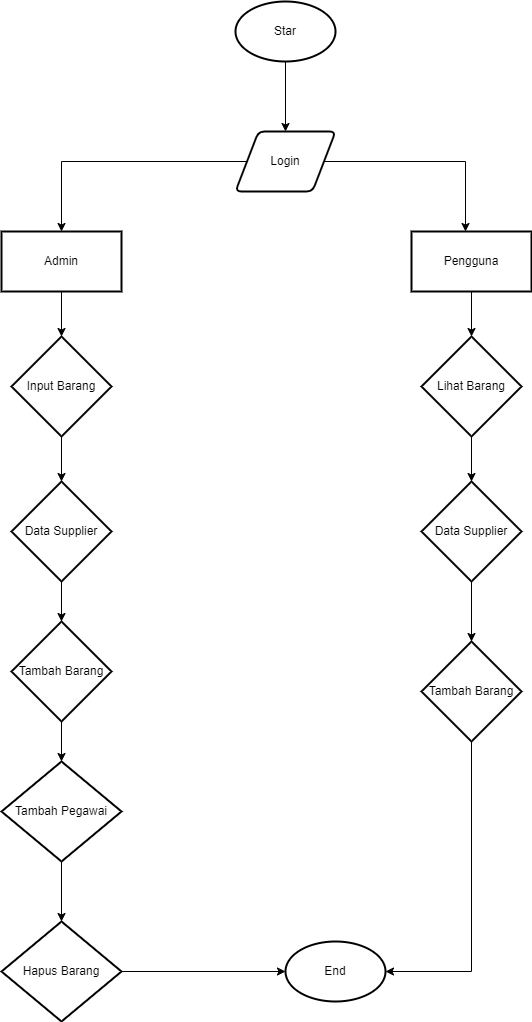

The diagram above was exported from draw.io. Its source (the exported page's mxGraphModel, read from the mxfile embedded in the PNG):
<mxGraphModel dx="880" dy="434" grid="1" gridSize="10" guides="1" tooltips="1" connect="1" arrows="1" fold="1" page="1" pageScale="1" pageWidth="827" pageHeight="1169" math="0" shadow="0">
  <root>
    <mxCell id="0" />
    <mxCell id="1" parent="0" />
    <mxCell id="G1OHgKWwXpmg8q_B3CnX-3" style="edgeStyle=orthogonalEdgeStyle;rounded=0;orthogonalLoop=1;jettySize=auto;html=1;entryX=0.5;entryY=0;entryDx=0;entryDy=0;" edge="1" parent="1" source="4FufUiiV3i_ZTQk6qWfA-1" target="4FufUiiV3i_ZTQk6qWfA-2">
      <mxGeometry relative="1" as="geometry" />
    </mxCell>
    <mxCell id="4FufUiiV3i_ZTQk6qWfA-1" value="Star" style="strokeWidth=2;html=1;shape=mxgraph.flowchart.start_1;whiteSpace=wrap;" parent="1" vertex="1">
      <mxGeometry x="364" y="200" width="100" height="60" as="geometry" />
    </mxCell>
    <mxCell id="G1OHgKWwXpmg8q_B3CnX-4" style="edgeStyle=orthogonalEdgeStyle;rounded=0;orthogonalLoop=1;jettySize=auto;html=1;entryX=0.5;entryY=0;entryDx=0;entryDy=0;" edge="1" parent="1" source="4FufUiiV3i_ZTQk6qWfA-2" target="G1OHgKWwXpmg8q_B3CnX-1">
      <mxGeometry relative="1" as="geometry" />
    </mxCell>
    <mxCell id="4FufUiiV3i_ZTQk6qWfA-2" value="Login" style="shape=parallelogram;html=1;strokeWidth=2;perimeter=parallelogramPerimeter;whiteSpace=wrap;rounded=1;arcSize=12;size=0.23;" parent="1" vertex="1">
      <mxGeometry x="364" y="330" width="100" height="60" as="geometry" />
    </mxCell>
    <mxCell id="G1OHgKWwXpmg8q_B3CnX-1" value="Admin" style="rounded=0;whiteSpace=wrap;html=1;strokeWidth=2;" vertex="1" parent="1">
      <mxGeometry x="130" y="430" width="120" height="60" as="geometry" />
    </mxCell>
    <mxCell id="G1OHgKWwXpmg8q_B3CnX-20" value="Pengguna" style="rounded=0;whiteSpace=wrap;html=1;strokeWidth=2;" vertex="1" parent="1">
      <mxGeometry x="540" y="430" width="120" height="60" as="geometry" />
    </mxCell>
    <mxCell id="G1OHgKWwXpmg8q_B3CnX-22" style="edgeStyle=orthogonalEdgeStyle;rounded=0;orthogonalLoop=1;jettySize=auto;html=1;entryX=0.45;entryY=0;entryDx=0;entryDy=0;entryPerimeter=0;" edge="1" parent="1" source="4FufUiiV3i_ZTQk6qWfA-2" target="G1OHgKWwXpmg8q_B3CnX-20">
      <mxGeometry relative="1" as="geometry" />
    </mxCell>
    <mxCell id="G1OHgKWwXpmg8q_B3CnX-37" style="edgeStyle=orthogonalEdgeStyle;rounded=0;orthogonalLoop=1;jettySize=auto;html=1;" edge="1" parent="1" source="G1OHgKWwXpmg8q_B3CnX-23" target="G1OHgKWwXpmg8q_B3CnX-26">
      <mxGeometry relative="1" as="geometry" />
    </mxCell>
    <mxCell id="G1OHgKWwXpmg8q_B3CnX-23" value="Tambah Barang" style="strokeWidth=2;html=1;shape=mxgraph.flowchart.decision;whiteSpace=wrap;" vertex="1" parent="1">
      <mxGeometry x="140" y="820" width="100" height="100" as="geometry" />
    </mxCell>
    <mxCell id="G1OHgKWwXpmg8q_B3CnX-24" value="Lihat Barang" style="strokeWidth=2;html=1;shape=mxgraph.flowchart.decision;whiteSpace=wrap;" vertex="1" parent="1">
      <mxGeometry x="550" y="535" width="100" height="100" as="geometry" />
    </mxCell>
    <mxCell id="G1OHgKWwXpmg8q_B3CnX-26" value="Tambah Pegawai" style="strokeWidth=2;html=1;shape=mxgraph.flowchart.decision;whiteSpace=wrap;" vertex="1" parent="1">
      <mxGeometry x="130" y="960" width="120" height="100" as="geometry" />
    </mxCell>
    <mxCell id="G1OHgKWwXpmg8q_B3CnX-45" style="edgeStyle=orthogonalEdgeStyle;rounded=0;orthogonalLoop=1;jettySize=auto;html=1;entryX=1;entryY=0.5;entryDx=0;entryDy=0;entryPerimeter=0;" edge="1" parent="1" source="G1OHgKWwXpmg8q_B3CnX-27" target="G1OHgKWwXpmg8q_B3CnX-32">
      <mxGeometry relative="1" as="geometry">
        <mxPoint x="610" y="1190" as="targetPoint" />
        <Array as="points">
          <mxPoint x="600" y="1170" />
        </Array>
      </mxGeometry>
    </mxCell>
    <mxCell id="G1OHgKWwXpmg8q_B3CnX-27" value="Tambah Barang" style="strokeWidth=2;html=1;shape=mxgraph.flowchart.decision;whiteSpace=wrap;" vertex="1" parent="1">
      <mxGeometry x="550" y="840" width="100" height="100" as="geometry" />
    </mxCell>
    <mxCell id="G1OHgKWwXpmg8q_B3CnX-28" value="Input Barang" style="strokeWidth=2;html=1;shape=mxgraph.flowchart.decision;whiteSpace=wrap;" vertex="1" parent="1">
      <mxGeometry x="140" y="535" width="100" height="100" as="geometry" />
    </mxCell>
    <mxCell id="G1OHgKWwXpmg8q_B3CnX-46" style="edgeStyle=orthogonalEdgeStyle;rounded=0;orthogonalLoop=1;jettySize=auto;html=1;" edge="1" parent="1" source="G1OHgKWwXpmg8q_B3CnX-29" target="G1OHgKWwXpmg8q_B3CnX-32">
      <mxGeometry relative="1" as="geometry" />
    </mxCell>
    <mxCell id="G1OHgKWwXpmg8q_B3CnX-29" value="Hapus Barang" style="strokeWidth=2;html=1;shape=mxgraph.flowchart.decision;whiteSpace=wrap;" vertex="1" parent="1">
      <mxGeometry x="130" y="1120" width="120" height="100" as="geometry" />
    </mxCell>
    <mxCell id="G1OHgKWwXpmg8q_B3CnX-30" value="Data Supplier" style="strokeWidth=2;html=1;shape=mxgraph.flowchart.decision;whiteSpace=wrap;" vertex="1" parent="1">
      <mxGeometry x="140" y="680" width="100" height="100" as="geometry" />
    </mxCell>
    <mxCell id="G1OHgKWwXpmg8q_B3CnX-42" style="edgeStyle=orthogonalEdgeStyle;rounded=0;orthogonalLoop=1;jettySize=auto;html=1;" edge="1" parent="1" source="G1OHgKWwXpmg8q_B3CnX-31" target="G1OHgKWwXpmg8q_B3CnX-27">
      <mxGeometry relative="1" as="geometry" />
    </mxCell>
    <mxCell id="G1OHgKWwXpmg8q_B3CnX-31" value="Data Supplier" style="strokeWidth=2;html=1;shape=mxgraph.flowchart.decision;whiteSpace=wrap;" vertex="1" parent="1">
      <mxGeometry x="550" y="680" width="100" height="100" as="geometry" />
    </mxCell>
    <mxCell id="G1OHgKWwXpmg8q_B3CnX-32" value="End" style="strokeWidth=2;html=1;shape=mxgraph.flowchart.start_1;whiteSpace=wrap;" vertex="1" parent="1">
      <mxGeometry x="414" y="1140" width="100" height="60" as="geometry" />
    </mxCell>
    <mxCell id="G1OHgKWwXpmg8q_B3CnX-33" style="edgeStyle=orthogonalEdgeStyle;rounded=0;orthogonalLoop=1;jettySize=auto;html=1;entryX=0.5;entryY=0;entryDx=0;entryDy=0;entryPerimeter=0;" edge="1" parent="1" source="G1OHgKWwXpmg8q_B3CnX-1" target="G1OHgKWwXpmg8q_B3CnX-28">
      <mxGeometry relative="1" as="geometry" />
    </mxCell>
    <mxCell id="G1OHgKWwXpmg8q_B3CnX-35" style="edgeStyle=orthogonalEdgeStyle;rounded=0;orthogonalLoop=1;jettySize=auto;html=1;entryX=0.5;entryY=0;entryDx=0;entryDy=0;entryPerimeter=0;" edge="1" parent="1" source="G1OHgKWwXpmg8q_B3CnX-28" target="G1OHgKWwXpmg8q_B3CnX-30">
      <mxGeometry relative="1" as="geometry" />
    </mxCell>
    <mxCell id="G1OHgKWwXpmg8q_B3CnX-36" style="edgeStyle=orthogonalEdgeStyle;rounded=0;orthogonalLoop=1;jettySize=auto;html=1;entryX=0.5;entryY=0;entryDx=0;entryDy=0;entryPerimeter=0;" edge="1" parent="1" source="G1OHgKWwXpmg8q_B3CnX-30" target="G1OHgKWwXpmg8q_B3CnX-23">
      <mxGeometry relative="1" as="geometry" />
    </mxCell>
    <mxCell id="G1OHgKWwXpmg8q_B3CnX-38" style="edgeStyle=orthogonalEdgeStyle;rounded=0;orthogonalLoop=1;jettySize=auto;html=1;entryX=0.5;entryY=0;entryDx=0;entryDy=0;entryPerimeter=0;" edge="1" parent="1" source="G1OHgKWwXpmg8q_B3CnX-26" target="G1OHgKWwXpmg8q_B3CnX-29">
      <mxGeometry relative="1" as="geometry" />
    </mxCell>
    <mxCell id="G1OHgKWwXpmg8q_B3CnX-39" style="edgeStyle=orthogonalEdgeStyle;rounded=0;orthogonalLoop=1;jettySize=auto;html=1;entryX=0.5;entryY=0;entryDx=0;entryDy=0;entryPerimeter=0;" edge="1" parent="1" source="G1OHgKWwXpmg8q_B3CnX-20" target="G1OHgKWwXpmg8q_B3CnX-24">
      <mxGeometry relative="1" as="geometry" />
    </mxCell>
    <mxCell id="G1OHgKWwXpmg8q_B3CnX-40" style="edgeStyle=orthogonalEdgeStyle;rounded=0;orthogonalLoop=1;jettySize=auto;html=1;entryX=0.5;entryY=0;entryDx=0;entryDy=0;entryPerimeter=0;" edge="1" parent="1" source="G1OHgKWwXpmg8q_B3CnX-24" target="G1OHgKWwXpmg8q_B3CnX-31">
      <mxGeometry relative="1" as="geometry" />
    </mxCell>
  </root>
</mxGraphModel>